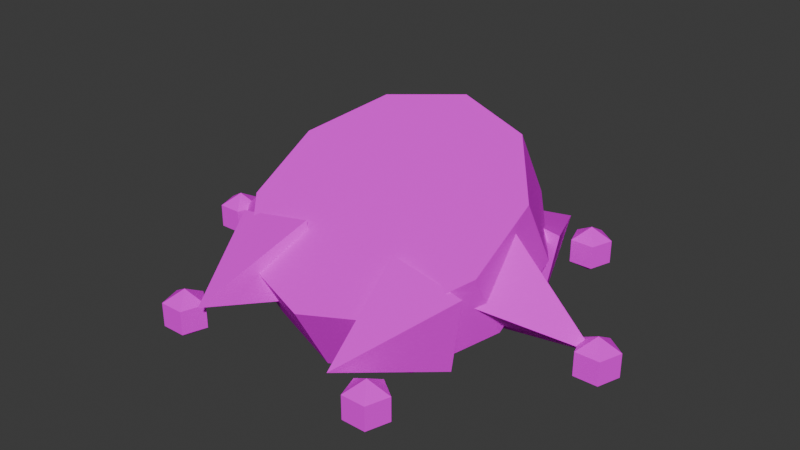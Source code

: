 # Source: outfit_elf_collar.blend  (saved by Blender 5.3.31; exported with 4.5.12 LTS)
import bpy
from mathutils import Matrix  # noqa: F401  (used for matrix-valued properties, if any)

bpy.ops.wm.read_factory_settings(use_empty=True)
scene = bpy.context.scene
scene.name = 'Scene'

# ---- collections
col_collection = bpy.data.collections.new('Collection'); scene.collection.children.link(col_collection)

# ---- images (referenced by path relative to the original .blend; pixels are not part of the script)
import os
ASSET_DIR = os.environ.get("B2B_ASSET_DIR", "")  # directory of the original .blend (textures are referenced by path, not embedded)
HERE = os.path.dirname(os.path.abspath(__file__))  # packed textures are extracted next to this script under _unpacked/

def load_image(name, relpath, width, height, colorspace="sRGB"):
    """Load a texture the original file referenced (path relative to the .blend, or extracted next to this script)."""
    p = next((c for c in (os.path.join(HERE, relpath), os.path.join(ASSET_DIR, relpath)) if relpath and os.path.exists(c)), "")
    if p:
        img = bpy.data.images.load(p, check_existing=True)
        img.name = name
    else:  # same state as the original file: an image datablock whose file is absent (Cycles renders it pink)
        img = bpy.data.images.new(name, width, height)
        img.source = "FILE"
        img.filepath = "//" + (relpath or name)
    img.colorspace_settings.name = colorspace
    return img
img_outfit_elf_collar_albedo = load_image('outfit_elf_collar_albedo', 'outfit_elf_collar_albedo.png', 1024, 1024, 'sRGB')

# ---- materials (node trees are filled in below, after node groups)
mat_outfit_elf_collar = bpy.data.materials.new('outfit_elf_collar')

# ---- material node trees
mat_outfit_elf_collar.use_nodes = True; mat_outfit_elf_collar.node_tree.nodes.clear()
_N = mat_outfit_elf_collar.node_tree.nodes; _L = mat_outfit_elf_collar.node_tree.links
n0 = _N.new('ShaderNodeBsdfPrincipled'); n0.name = 'Principled BSDF'; n0.location = (-200, 100)
n0.inputs[2].default_value = 1.0
n0.inputs[10].default_value = 0.005
n0.inputs[13].default_value = 0.0
n1 = _N.new('ShaderNodeOutputMaterial'); n1.name = 'Material Output'; n1.location = (200, 100)
n2 = _N.new('ShaderNodeTexImage'); n2.name = 'Image Texture'; n2.location = (0, 0)
n2.image = img_outfit_elf_collar_albedo
n2.interpolation = 'Closest'
_L.new(n0.outputs[0], n1.inputs[0])
_L.new(n2.outputs[0], n0.inputs[0])
n1.is_active_output = True

# ---- world
world_world = bpy.data.worlds.new('World'); scene.world = world_world
world_world.use_nodes = True; world_world.node_tree.nodes.clear()
_N = world_world.node_tree.nodes; _L = world_world.node_tree.links
n0 = _N.new('ShaderNodeOutputWorld'); n0.name = 'World Output'; n0.location = (200, 100)
n1 = _N.new('ShaderNodeBackground'); n1.name = 'Background'; n1.location = (-200, 100)
n1.inputs[0].default_value = (0.05088, 0.05088, 0.05088, 1.0)
_L.new(n1.outputs[0], n0.inputs[0])
n0.is_active_output = True
world_world.color = (0.05088, 0.05088, 0.05088)
world_world.sun_shadow_jitter_overblur = 0.0

# ---- meshes
me_outfit_elf_collar = bpy.data.meshes.new('outfit_elf_collar')
me_outfit_elf_collar.from_pydata([(0.0, 0.4232, 0.5376), (0.0, 0.3752, 0.6254), (0.09992, 0.3947, 0.5221), (0.09992, 0.3467, 0.6098), (0.1617, 0.3201, 0.4813), (0.1617, 0.2721, 0.5691), (0.1617, 0.2279, 0.4309), (0.1617, 0.1799, 0.5187), (0.09992, 0.1533, 0.3902), (0.09992, 0.1053, 0.4779), (0.0, 0.1248, 0.3746), (0.0, 0.07684, 0.4624), (-0.09992, 0.1533, 0.3902), (-0.09992, 0.1053, 0.4779), (-0.1617, 0.2279, 0.4309), (-0.1617, 0.1799, 0.5187), (-0.1617, 0.3201, 0.4813), (-0.1617, 0.2721, 0.5691), (-0.09992, 0.3947, 0.5221), (-0.09992, 0.3467, 0.6098), (0.1338, 0.32, 0.4826), (0.1111, 0.25, 0.4164), (0.1338, 0.18, 0.4826), (0.1564, 0.25, 0.5489), (0.2662, 0.25, 0.4374), (0.27, 0.25, 0.46), (0.27, 0.276, 0.415), (0.27, 0.25, 0.4), (0.2947, 0.258, 0.445), (0.2947, 0.258, 0.415), (0.2853, 0.229, 0.445), (0.2853, 0.229, 0.415), (0.2547, 0.229, 0.445), (0.2547, 0.229, 0.415), (0.2453, 0.258, 0.445), (0.2453, 0.258, 0.415), (0.27, 0.276, 0.445), (0.04747, 0.3309, 0.4224), (0.145, 0.3361, 0.4061), (0.161, 0.3413, 0.5036), (0.06353, 0.3361, 0.52), (0.09575, 0.4757, 0.457), (0.135, 0.4604, 0.46), (0.135, 0.4864, 0.415), (0.135, 0.4604, 0.4), (0.1597, 0.4685, 0.445), (0.1597, 0.4685, 0.415), (0.1503, 0.4394, 0.445), (0.1503, 0.4394, 0.415), (0.1197, 0.4394, 0.445), (0.1197, 0.4394, 0.415), (0.1103, 0.4685, 0.445), (0.1103, 0.4685, 0.415), (0.135, 0.4864, 0.445), (-0.04747, 0.3309, 0.4224), (-0.06353, 0.3361, 0.52), (-0.161, 0.3413, 0.5036), (-0.145, 0.3361, 0.4061), (-0.09575, 0.4757, 0.457), (-0.135, 0.4604, 0.46), (-0.135, 0.4864, 0.415), (-0.135, 0.4604, 0.4), (-0.1103, 0.4685, 0.445), (-0.1103, 0.4685, 0.415), (-0.1197, 0.4394, 0.445), (-0.1197, 0.4394, 0.415), (-0.1503, 0.4394, 0.445), (-0.1503, 0.4394, 0.415), (-0.1597, 0.4685, 0.445), (-0.1597, 0.4685, 0.415), (-0.135, 0.4864, 0.445), (-0.1338, 0.32, 0.4826), (-0.1564, 0.25, 0.5489), (-0.1338, 0.18, 0.4826), (-0.1111, 0.25, 0.4164), (-0.2662, 0.25, 0.4374), (-0.27, 0.25, 0.46), (-0.27, 0.276, 0.415), (-0.27, 0.25, 0.4), (-0.2453, 0.258, 0.445), (-0.2453, 0.258, 0.415), (-0.2547, 0.229, 0.445), (-0.2547, 0.229, 0.415), (-0.2853, 0.229, 0.445), (-0.2853, 0.229, 0.415), (-0.2947, 0.258, 0.445), (-0.2947, 0.258, 0.415), (-0.27, 0.276, 0.445), (-0.161, 0.1587, 0.5036), (-0.06353, 0.1639, 0.52), (-0.04747, 0.1691, 0.4224), (-0.145, 0.1639, 0.4061), (-0.09575, 0.02431, 0.457), (-0.135, 0.03956, 0.46), (-0.135, 0.06554, 0.415), (-0.135, 0.03956, 0.4), (-0.1103, 0.04758, 0.445), (-0.1103, 0.04758, 0.415), (-0.1197, 0.01854, 0.445), (-0.1197, 0.01854, 0.415), (-0.1503, 0.01854, 0.445), (-0.1503, 0.01854, 0.415), (-0.1597, 0.04758, 0.445), (-0.1597, 0.04758, 0.415), (-0.135, 0.06554, 0.445), (0.161, 0.1587, 0.5036), (0.145, 0.1639, 0.4061), (0.04747, 0.1691, 0.4224), (0.06353, 0.1639, 0.52), (0.09575, 0.02431, 0.457), (0.135, 0.03956, 0.46), (0.135, 0.06554, 0.415), (0.135, 0.03956, 0.4), (0.1597, 0.04758, 0.445), (0.1597, 0.04758, 0.415), (0.1503, 0.01854, 0.445), (0.1503, 0.01854, 0.415), (0.1197, 0.01854, 0.445), (0.1197, 0.01854, 0.415), (0.1103, 0.04758, 0.445), (0.1103, 0.04758, 0.415), (0.135, 0.06554, 0.445)], [], [(0, 1, 3, 2), (2, 3, 5, 4), (4, 5, 7, 6), (6, 7, 9, 8), (8, 9, 11, 10), (10, 11, 13, 12), (12, 13, 15, 14), (14, 15, 17, 16), (3, 1, 19, 17, 15, 13, 11, 9, 7, 5), (16, 17, 19, 18), (18, 19, 1, 0), (0, 2, 4, 6, 8, 10, 12, 14, 16, 18), (20, 24, 21), (21, 24, 22), (20, 21, 22, 23), (22, 24, 23), (23, 24, 20), (27, 26, 29), (26, 36, 28, 29), (36, 25, 28), (27, 29, 31), (29, 28, 30, 31), (28, 25, 30), (27, 31, 33), (31, 30, 32, 33), (30, 25, 32), (27, 33, 35), (33, 32, 34, 35), (32, 25, 34), (27, 35, 26), (35, 34, 36, 26), (34, 25, 36), (37, 41, 38), (38, 41, 39), (37, 38, 39, 40), (39, 41, 40), (40, 41, 37), (44, 43, 46), (43, 53, 45, 46), (53, 42, 45), (44, 46, 48), (46, 45, 47, 48), (45, 42, 47), (44, 48, 50), (48, 47, 49, 50), (47, 42, 49), (44, 50, 52), (50, 49, 51, 52), (49, 42, 51), (44, 52, 43), (52, 51, 53, 43), (51, 42, 53), (54, 58, 55), (55, 58, 56), (54, 55, 56, 57), (56, 58, 57), (57, 58, 54), (61, 60, 63), (60, 70, 62, 63), (70, 59, 62), (61, 63, 65), (63, 62, 64, 65), (62, 59, 64), (61, 65, 67), (65, 64, 66, 67), (64, 59, 66), (61, 67, 69), (67, 66, 68, 69), (66, 59, 68), (61, 69, 60), (69, 68, 70, 60), (68, 59, 70), (71, 75, 72), (72, 75, 73), (71, 72, 73, 74), (73, 75, 74), (74, 75, 71), (78, 77, 80), (77, 87, 79, 80), (87, 76, 79), (78, 80, 82), (80, 79, 81, 82), (79, 76, 81), (78, 82, 84), (82, 81, 83, 84), (81, 76, 83), (78, 84, 86), (84, 83, 85, 86), (83, 76, 85), (78, 86, 77), (86, 85, 87, 77), (85, 76, 87), (88, 92, 89), (89, 92, 90), (88, 89, 90, 91), (90, 92, 91), (91, 92, 88), (95, 94, 97), (94, 104, 96, 97), (104, 93, 96), (95, 97, 99), (97, 96, 98, 99), (96, 93, 98), (95, 99, 101), (99, 98, 100, 101), (98, 93, 100), (95, 101, 103), (101, 100, 102, 103), (100, 93, 102), (95, 103, 94), (103, 102, 104, 94), (102, 93, 104), (105, 109, 106), (106, 109, 107), (105, 106, 107, 108), (107, 109, 108), (108, 109, 105), (112, 111, 114), (111, 121, 113, 114), (121, 110, 113), (112, 114, 116), (114, 113, 115, 116), (113, 110, 115), (112, 116, 118), (116, 115, 117, 118), (115, 110, 117), (112, 118, 120), (118, 117, 119, 120), (117, 110, 119), (112, 120, 111), (120, 119, 121, 111), (119, 110, 121)])
_uv = me_outfit_elf_collar.uv_layers.new(name='UVMap')
_uv.uv.foreach_set('vector', [0.5444, 0.4132, 0.4521, 0.4128, 0.4508, 0.3464, 0.5431, 0.3468, 0.337, 0.3476, 0.4289, 0.3464, 0.4233, 0.4169, 0.3314, 0.418, 0.3314, 0.418, 0.4233, 0.4169, 0.4233, 0.5131, 0.3314, 0.5142, 0.3314, 0.5142, 0.4233, 0.5131, 0.4289, 0.5983, 0.337, 0.5994, 0.1075, 0.5313, 0.02302, 0.5313, 0.01094, 0.439, 0.09546, 0.439, 0.09546, 0.439, 0.01094, 0.439, 0.02302, 0.3467, 0.1075, 0.3467, 0.2213, 0.5282, 0.1294, 0.5299, 0.1324, 0.4445, 0.2243, 0.4429, 0.2243, 0.4429, 0.1324, 0.4445, 0.1294, 0.3484, 0.2213, 0.3467, 0.4806, 0.01094, 0.5728, 0.04103, 0.6298, 0.1195, 0.6298, 0.2164, 0.5728, 0.2947, 0.4806, 0.3246, 0.3884, 0.2945, 0.3314, 0.216, 0.3314, 0.1191, 0.3884, 0.04075, 0.5431, 0.5963, 0.4508, 0.5959, 0.4521, 0.5081, 0.5444, 0.5085, 0.5444, 0.5085, 0.4521, 0.5081, 0.4521, 0.4128, 0.5444, 0.4132, 0.06796, 0.04094, 0.1602, 0.01094, 0.2525, 0.0409, 0.3095, 0.1194, 0.3095, 0.2164, 0.2525, 0.2949, 0.1602, 0.3248, 0.06796, 0.2949, 0.01094, 0.2164, 0.01094, 0.1194, 0.6747, 0.4633, 0.7596, 0.3464, 0.7596, 0.49, 0.6572, 0.512, 0.6128, 0.6487, 0.5663, 0.512, 0.7653, 0.9319, 0.6789, 0.9291, 0.6789, 0.8381, 0.7653, 0.841, 0.4211, 0.7859, 0.3607, 0.8972, 0.3314, 0.7859, 0.2379, 0.7107, 0.3081, 0.7949, 0.2379, 0.7963, 0.2614, 0.9648, 0.2379, 0.95, 0.2623, 0.9384, 0.13, 0.9332, 0.1577, 0.9332, 0.1571, 0.9459, 0.1294, 0.9459, 0.9183, 0.9155, 0.9001, 0.8985, 0.9251, 0.9016, 0.2869, 0.6441, 0.2843, 0.667, 0.2631, 0.6582, 0.1294, 0.9459, 0.1571, 0.9459, 0.1572, 0.9738, 0.1295, 0.9738, 0.9683, 0.7495, 0.9693, 0.7723, 0.9455, 0.7582, 0.2869, 0.6441, 0.2631, 0.6582, 0.2631, 0.63, 0.2631, 0.6582, 0.2462, 0.6582, 0.2462, 0.63, 0.2631, 0.63, 0.9455, 0.7582, 0.9693, 0.7723, 0.9455, 0.7864, 0.2869, 0.6441, 0.2631, 0.63, 0.2843, 0.6213, 0.6789, 0.9539, 0.7066, 0.9538, 0.7066, 0.9817, 0.6789, 0.9818, 0.9455, 0.7864, 0.9693, 0.7723, 0.9683, 0.7951, 0.2614, 0.9648, 0.2379, 0.977, 0.2379, 0.95, 0.8978, 0.9464, 0.891, 0.9224, 0.9183, 0.9155, 0.9251, 0.9394, 0.891, 0.9224, 0.9001, 0.8985, 0.9183, 0.9155, 0.3314, 0.7322, 0.4157, 0.6213, 0.4157, 0.764, 0.7859, 0.6414, 0.7859, 0.512, 0.8664, 0.6011, 0.2907, 0.8182, 0.2907, 0.9092, 0.2379, 0.9165, 0.2379, 0.8255, 0.3055, 0.3985, 0.2462, 0.4792, 0.2462, 0.3467, 0.09389, 0.7192, 0.09389, 0.8543, 0.01094, 0.7552, 0.2149, 0.9596, 0.1915, 0.9449, 0.2158, 0.9332, 0.4513, 0.9302, 0.479, 0.9302, 0.4785, 0.9429, 0.4508, 0.9429, 0.3587, 0.9361, 0.3404, 0.9191, 0.3655, 0.9222, 0.8863, 0.3693, 0.8889, 0.3464, 0.9101, 0.3552, 0.4508, 0.9429, 0.4785, 0.9429, 0.4786, 0.9707, 0.4509, 0.9707, 0.2148, 0.8657, 0.2158, 0.8885, 0.192, 0.8744, 0.8863, 0.3693, 0.9101, 0.3552, 0.9101, 0.3834, 0.9101, 0.3552, 0.927, 0.3552, 0.927, 0.3834, 0.9101, 0.3834, 0.192, 0.8744, 0.2158, 0.8885, 0.192, 0.9026, 0.8863, 0.3693, 0.9101, 0.3834, 0.8889, 0.3921, 0.01094, 0.9438, 0.03864, 0.9437, 0.03864, 0.9716, 0.01094, 0.9717, 0.192, 0.9026, 0.2158, 0.8885, 0.2148, 0.9114, 0.2149, 0.9596, 0.1915, 0.9718, 0.1915, 0.9449, 0.3382, 0.967, 0.3314, 0.943, 0.3587, 0.9361, 0.3655, 0.96, 0.3314, 0.943, 0.3404, 0.9191, 0.3587, 0.9361, 0.8644, 0.3824, 0.7815, 0.4815, 0.7815, 0.3464, 0.8692, 0.8287, 0.8608, 0.9442, 0.7872, 0.8287, 0.2462, 0.5011, 0.2989, 0.5085, 0.2989, 0.5994, 0.2462, 0.5921, 0.7872, 0.7666, 0.8677, 0.6775, 0.8677, 0.8068, 0.5663, 0.8132, 0.5663, 0.6706, 0.6506, 0.7814, 0.07446, 0.965, 0.0979, 0.9502, 0.0979, 0.9772, 0.07414, 0.8762, 0.1018, 0.8762, 0.1013, 0.8889, 0.07356, 0.8889, 0.9169, 0.7643, 0.8986, 0.7473, 0.9237, 0.7503, 0.8863, 0.4368, 0.8889, 0.414, 0.9101, 0.4227, 0.07356, 0.8889, 0.1013, 0.8889, 0.1013, 0.9167, 0.07366, 0.9167, 0.9499, 0.3921, 0.9489, 0.3693, 0.9727, 0.3834, 0.8863, 0.4368, 0.9101, 0.4227, 0.9101, 0.4509, 0.9101, 0.4227, 0.927, 0.4227, 0.927, 0.4509, 0.9101, 0.4509, 0.9727, 0.3834, 0.9489, 0.3693, 0.9727, 0.3552, 0.8863, 0.4368, 0.9101, 0.4509, 0.8889, 0.4596, 0.5641, 0.951, 0.5918, 0.9509, 0.5918, 0.9787, 0.5641, 0.9788, 0.9727, 0.3552, 0.9489, 0.3693, 0.9499, 0.3464, 0.07446, 0.965, 0.07356, 0.9386, 0.0979, 0.9502, 0.8964, 0.7951, 0.8896, 0.7712, 0.9169, 0.7643, 0.9237, 0.7882, 0.8896, 0.7712, 0.8986, 0.7473, 0.9169, 0.7643, 0.22, 0.5518, 0.175, 0.6888, 0.1294, 0.5518, 0.4508, 0.8655, 0.5296, 0.7816, 0.5296, 0.9083, 0.5641, 0.929, 0.5641, 0.838, 0.6506, 0.8351, 0.6506, 0.9261, 0.5663, 0.462, 0.6528, 0.3464, 0.6528, 0.4901, 0.6791, 0.6556, 0.6791, 0.512, 0.764, 0.6289, 0.2851, 0.9648, 0.3085, 0.95, 0.3085, 0.977, 0.3879, 0.9191, 0.4156, 0.9191, 0.415, 0.9318, 0.3874, 0.9318, 0.9183, 0.8457, 0.9001, 0.8287, 0.9251, 0.8318, 0.929, 0.5349, 0.9264, 0.5577, 0.9052, 0.549, 0.3874, 0.9318, 0.415, 0.9318, 0.4151, 0.9596, 0.3875, 0.9596, 0.9698, 0.8985, 0.9708, 0.9213, 0.947, 0.9072, 0.929, 0.5349, 0.9052, 0.549, 0.9052, 0.5207, 0.9052, 0.549, 0.8883, 0.549, 0.8883, 0.5207, 0.9052, 0.5207, 0.947, 0.9072, 0.9708, 0.9213, 0.947, 0.9354, 0.929, 0.5349, 0.9052, 0.5207, 0.9264, 0.512, 0.7284, 0.9539, 0.7561, 0.9538, 0.7561, 0.9817, 0.7284, 0.9818, 0.947, 0.9354, 0.9708, 0.9213, 0.9698, 0.9441, 0.2851, 0.9648, 0.2842, 0.9384, 0.3085, 0.95, 0.8978, 0.8766, 0.891, 0.8527, 0.9183, 0.8457, 0.9251, 0.8696, 0.891, 0.8527, 0.9001, 0.8287, 0.9183, 0.8457, 0.7372, 0.2075, 0.6517, 0.3203, 0.6517, 0.177, 0.09655, 0.5531, 0.09655, 0.6973, 0.01094, 0.5829, 0.8672, 0.2622, 0.8672, 0.177, 0.946, 0.1938, 0.946, 0.279, 0.1294, 0.8438, 0.1294, 0.7107, 0.216, 0.8187, 0.8453, 0.202, 0.7591, 0.3158, 0.7591, 0.177, 0.9723, 0.4474, 0.9489, 0.4326, 0.9732, 0.421, 0.5015, 0.9302, 0.5292, 0.9302, 0.5286, 0.9429, 0.5009, 0.9429, 0.9169, 0.6945, 0.8986, 0.6775, 0.9237, 0.6805, 0.1701, 0.8885, 0.1676, 0.9114, 0.1463, 0.9026, 0.5009, 0.9429, 0.5286, 0.9429, 0.5287, 0.9707, 0.501, 0.9707, 0.9698, 0.831, 0.9708, 0.8538, 0.947, 0.8397, 0.1701, 0.8885, 0.1463, 0.9026, 0.1463, 0.8744, 0.1463, 0.9026, 0.1294, 0.9026, 0.1294, 0.8744, 0.1463, 0.8744, 0.947, 0.8397, 0.9708, 0.8538, 0.947, 0.8679, 0.1701, 0.8885, 0.1463, 0.8744, 0.1676, 0.8657, 0.9614, 0.01104, 0.9891, 0.01094, 0.9891, 0.03882, 0.9614, 0.03892, 0.947, 0.8679, 0.9708, 0.8538, 0.9698, 0.8766, 0.9723, 0.4474, 0.9489, 0.4596, 0.9489, 0.4326, 0.8964, 0.7254, 0.8896, 0.7014, 0.9169, 0.6945, 0.9237, 0.7184, 0.8896, 0.7014, 0.8986, 0.6775, 0.9169, 0.6945, 0.7653, 0.6775, 0.7653, 0.8162, 0.6791, 0.7025, 0.7592, 0.119, 0.8458, 0.01094, 0.8458, 0.144, 0.9395, 0.01094, 0.9395, 0.09769, 0.8677, 0.1155, 0.8677, 0.02878, 0.7373, 0.04073, 0.6517, 0.1551, 0.6517, 0.01094, 0.5374, 0.6456, 0.4508, 0.7598, 0.4508, 0.6182, 0.9518, 0.5455, 0.9753, 0.5307, 0.9753, 0.5577, 0.9448, 0.5796, 0.9725, 0.5796, 0.972, 0.5922, 0.9443, 0.5922, 0.9156, 0.5966, 0.8974, 0.5796, 0.9224, 0.5826, 0.05167, 0.899, 0.04909, 0.9218, 0.02784, 0.9131, 0.9443, 0.5922, 0.972, 0.5922, 0.9721, 0.6201, 0.9444, 0.6201, 0.9683, 0.6775, 0.9693, 0.7003, 0.9455, 0.6862, 0.05167, 0.899, 0.02784, 0.9131, 0.02784, 0.8849, 0.02784, 0.9131, 0.01094, 0.9131, 0.01094, 0.8849, 0.02784, 0.8849, 0.9455, 0.6862, 0.9693, 0.7003, 0.9455, 0.7144, 0.05167, 0.899, 0.02784, 0.8849, 0.04909, 0.8762, 0.6229, 0.951, 0.6506, 0.9509, 0.6506, 0.9787, 0.6229, 0.9788, 0.9455, 0.7144, 0.9693, 0.7003, 0.9683, 0.7231, 0.9518, 0.5455, 0.9509, 0.5191, 0.9753, 0.5307, 0.8951, 0.6274, 0.8883, 0.6035, 0.9156, 0.5966, 0.9224, 0.6205, 0.8883, 0.6035, 0.8974, 0.5796, 0.9156, 0.5966])
me_outfit_elf_collar.materials.append(mat_outfit_elf_collar)
me_outfit_elf_collar.update()

# ---- objects
ob_outfit_elf_collar = bpy.data.objects.new('outfit_elf_collar', me_outfit_elf_collar)

# ---- transforms, parenting, visibility, modifiers, constraints
ob_outfit_elf_collar.location = (0.0, 0.0, 0.0)

# ---- collection membership
col_collection.objects.link(ob_outfit_elf_collar)

# ---- scene / render settings (as saved in the file)
scene.frame_start = 1; scene.frame_end = 250; scene.frame_set(1)
scene.render.engine = 'CYCLES'
scene.render.bake_bias = 0.0
scene.render.bake_samples = 0
scene.render.compositor_device = 'GPU'
scene.cycles.samples = 4
scene.eevee.use_volume_custom_range = False
scene.eevee.fast_gi_thickness_near = 0.1
scene.eevee.fast_gi_thickness_far = 0.0
scene.eevee.ray_tracing_options.screen_trace_thickness = 0.1
bpy.context.view_layer.update()

# ---- added for rendering (the .blend has no active camera and no usable light): camera, sun
cam_auto = bpy.data.cameras.new('AutoCamera')
cam_auto.lens = 50.0
cam_auto.sensor_width = 36.0
cam_auto.clip_end = 1000.0
ob_auto_camera = bpy.data.objects.new('AutoCamera', cam_auto)
scene.collection.objects.link(ob_auto_camera)
ob_auto_camera.location = (0.733917, -0.628219, 1.08713)
ob_auto_camera.rotation_euler = (1.09748, -7.21219e-08, 0.694738)
scene.camera = ob_auto_camera
light_auto_sun = bpy.data.lights.new('AutoSun', 'SUN')
light_auto_sun.energy = 3.0
light_auto_sun.angle = 0.0523599
ob_auto_sun = bpy.data.objects.new('AutoSun', light_auto_sun)
scene.collection.objects.link(ob_auto_sun)
ob_auto_sun.rotation_euler = (0.872665, 0.174533, 0.523599)
bpy.context.view_layer.update()
